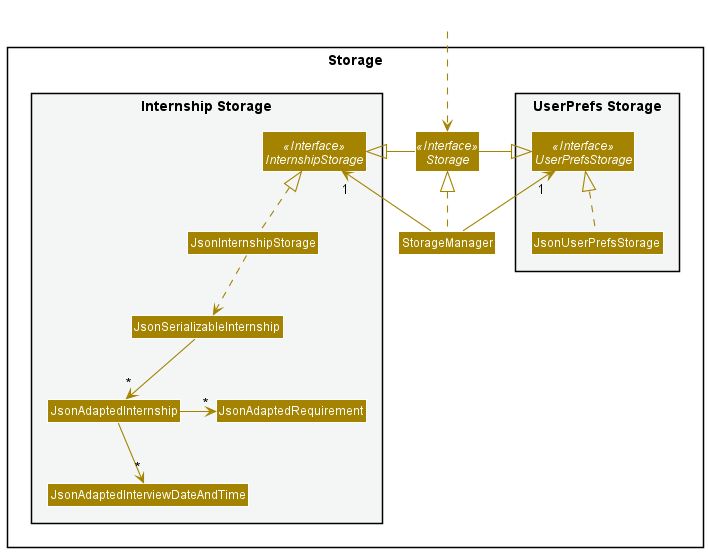

The diagram above was rendered by PlantUML. Its source (embedded in the PNG):
@startuml
!include style.puml
skinparam arrowThickness 1.1
skinparam arrowColor STORAGE_COLOR
skinparam classBackgroundColor STORAGE_COLOR

package Storage{

package "UserPrefs Storage" #F4F6F6{
Interface UserPrefsStorage <<Interface>>
Class JsonUserPrefsStorage
}

Interface Storage <<Interface>>
Class StorageManager

package "Internship Storage" #F4F6F6{
Interface InternshipStorage <<Interface>>
Class JsonInternshipStorage
Class JsonSerializableInternship
Class JsonAdaptedInternship
Class JsonAdaptedRequirement
Class JsonAdaptedInterviewDateAndTime
}

}

Class HiddenOutside #FFFFFF
HiddenOutside ..> Storage

StorageManager .up.|> Storage
StorageManager -up-> "1" UserPrefsStorage
StorageManager -up-> "1" InternshipStorage

Storage -left-|> UserPrefsStorage
Storage -right-|> InternshipStorage

JsonUserPrefsStorage .up.|> UserPrefsStorage
JsonInternshipStorage .up.|> InternshipStorage
JsonInternshipStorage ..> JsonSerializableInternship
JsonSerializableInternship --> "*" JsonAdaptedInternship
JsonAdaptedInternship -> "*" JsonAdaptedRequirement
JsonAdaptedInternship --> "*" JsonAdaptedInterviewDateAndTime
@enduml